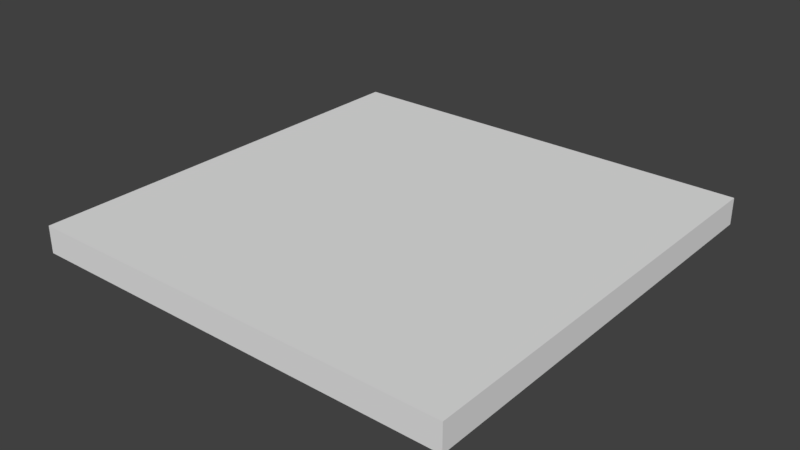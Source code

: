 # Source: Suelo2.blend  (saved by Blender 2.78.0; exported with 4.5.12 LTS)
import bpy
from mathutils import Matrix  # noqa: F401  (used for matrix-valued properties, if any)

bpy.ops.wm.read_factory_settings(use_empty=True)
scene = bpy.context.scene
scene.name = 'Scene'

# ---- collections
col_collection_1 = bpy.data.collections.new('Collection 1'); scene.collection.children.link(col_collection_1)

# ---- materials (node trees are filled in below, after node groups)
mat_suelomadera = bpy.data.materials.new('SueloMadera')

# ---- material node trees

# ---- world
world_world = bpy.data.worlds.new('World'); scene.world = world_world
world_world.color = (0.05088, 0.05088, 0.05088)
world_world.use_sun_shadow = False
world_world.sun_shadow_jitter_overblur = 0.0
world_world.cycles.sampling_method = 'MANUAL'

# ---- meshes
me_lod_a_suelo2 = bpy.data.meshes.new('LOD_A_Suelo2')
me_lod_a_suelo2.from_pydata([(0.0, 0.0, -0.25), (0.0, 0.0, 0.0), (4.0, 0.0, -0.25), (4.0, 0.0, 0.0), (0.0, 4.0, -0.25), (0.0, 4.0, 0.0), (4.0, 4.0, -0.25), (4.0, 4.0, 0.0)], [], [(0, 2, 3, 1), (4, 5, 7, 6), (3, 2, 6, 7), (1, 3, 7, 5), (0, 1, 5, 4), (2, 0, 4, 6)])
_uv = me_lod_a_suelo2.uv_layers.new(name='MapaUV')
_uv.uv.foreach_set('vector', [0.57, 0.7503, 0.57, -0.2503, 0.6515, -0.2503, 0.6515, 0.7503, 0.57, 0.7503, 0.4886, 0.7503, 0.4886, -0.2503, 0.57, -0.2503, 0.4072, -0.2503, 0.4886, -0.2503, 0.4886, 0.7503, 0.4072, 0.7503, -0.8958, 0.7503, -0.8958, -0.2503, 0.4072, -0.2503, 0.4072, 0.7503, 0.7329, 0.7503, 0.6515, 0.7503, 0.6515, -0.2503, 0.7329, -0.2503, 0.4072, 0.7503, 0.4072, 1.751, -0.8958, 1.751, -0.8958, 0.7503])
me_lod_a_suelo2.materials.append(mat_suelomadera)
me_lod_a_suelo2.use_remesh_preserve_volume = False
me_lod_a_suelo2.use_remesh_preserve_attributes = False
me_lod_a_suelo2.use_mirror_vertex_groups = False
me_lod_a_suelo2.update()

# ---- objects
ob_lod_a_suelo2 = bpy.data.objects.new('LOD_A_Suelo2', me_lod_a_suelo2)

# ---- transforms, parenting, visibility, modifiers, constraints
ob_lod_a_suelo2.location = (0.0, 0.0, 0.0)
ob_lod_a_suelo2.lineart.crease_threshold = 0.0

# ---- collection membership
col_collection_1.objects.link(ob_lod_a_suelo2)

# ---- scene / render settings (as saved in the file)
scene.frame_start = 1; scene.frame_end = 250; scene.frame_set(1)
scene.render.engine = 'CYCLES'
scene.render.resolution_percentage = 50
scene.render.dither_intensity = 0.0
scene.render.use_persistent_data = True
scene.cycles.shading_system = True
scene.cycles.use_denoising = False
scene.cycles.samples = 128
scene.cycles.sampling_pattern = 'TABULATED_SOBOL'
scene.cycles.light_sampling_threshold = 0.0
scene.cycles.use_adaptive_sampling = False
scene.cycles.use_light_tree = False
scene.cycles.blur_glossy = 0.0
scene.cycles.sample_clamp_indirect = 0.0
scene.view_settings.view_transform = 'Standard'
bpy.context.view_layer.update()

# ---- added for rendering (the .blend has no active camera and no usable light): camera, sun
cam_auto = bpy.data.cameras.new('AutoCamera')
cam_auto.lens = 50.0
cam_auto.sensor_width = 36.0
cam_auto.clip_end = 1000.0
ob_auto_camera = bpy.data.objects.new('AutoCamera', cam_auto)
scene.collection.objects.link(ob_auto_camera)
ob_auto_camera.location = (7.23897, -4.28676, 4.06618)
ob_auto_camera.rotation_euler = (1.09748, -7.21219e-08, 0.694738)
scene.camera = ob_auto_camera
light_auto_sun = bpy.data.lights.new('AutoSun', 'SUN')
light_auto_sun.energy = 3.0
light_auto_sun.angle = 0.0523599
ob_auto_sun = bpy.data.objects.new('AutoSun', light_auto_sun)
scene.collection.objects.link(ob_auto_sun)
ob_auto_sun.rotation_euler = (0.872665, 0.174533, 0.523599)
bpy.context.view_layer.update()
